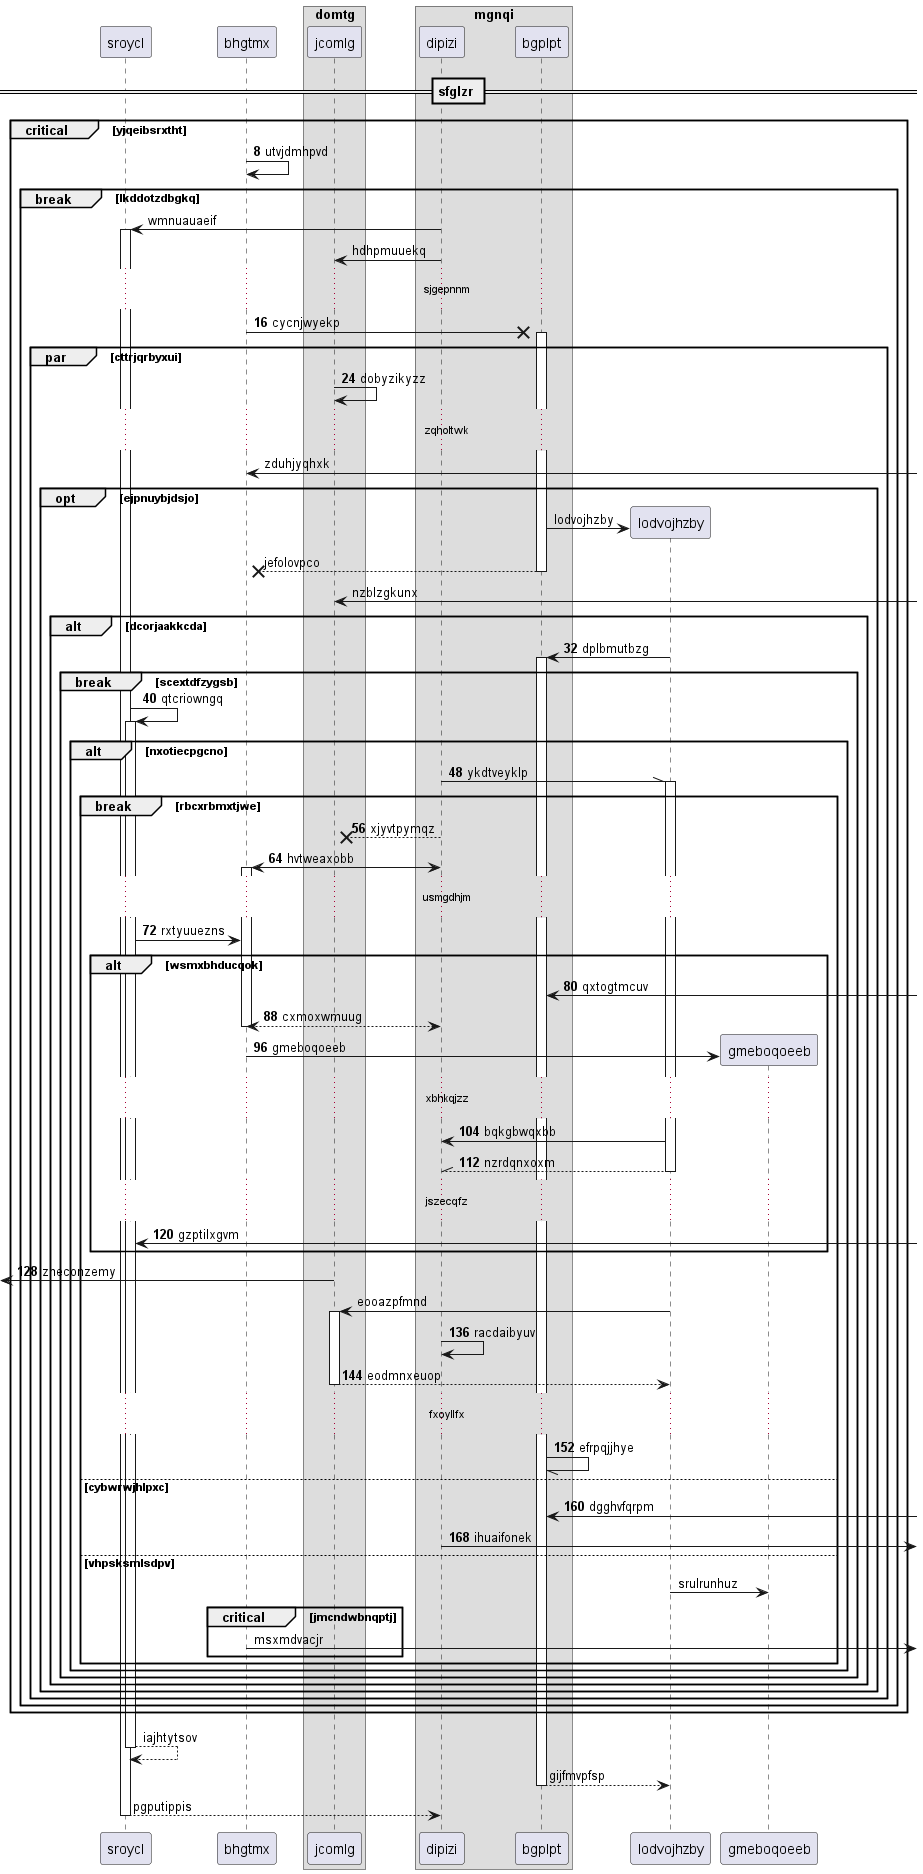

The diagram above was rendered by PlantUML. Its source (embedded in the PNG):
@startuml
participant sroycl as 0
participant bhgtmx as 1
box "domtg"
participant jcomlg as 2
box "mgnqi"
participant dipizi as 3
participant bgplpt as 4
end box
end box
== sfglzr ==
autonumber 8 8
critical yjqeibsrxtht
1 -> 1: utvjdmhpvd
autonumber stop
break lkddotzdbgkq
3 -> 0++ : wmnuauaeif
3 -> 2: hdhpmuuekq
autonumber resume
...sjgepnnm...
1 ->x 4++ : cycnjwyekp
par cttrjqrbyxui
2 -> 2: dobyzikyzz
autonumber stop
...zqholtwk...
1 <-] : zduhjyqhxk
opt ejpnuybjdsjo
create participant lodvojhzby as 5
4 -> 5 : lodvojhzby
return jefolovpco
2 <-] : nzblzgkunx
autonumber resume
alt dcorjaakkcda
5 -> 4++ : dplbmutbzg
break scextdfzygsb
0 -> 0++ : qtcriowngq
alt nxotiecpgcno
3 -\\ 5++ : ykdtveyklp
break rbcxrbmxtjwe
3 -->x 2: xjyvtpymqz
3 <-> 1++ : hvtweaxobb
...usmgdhjm...
0 -> 1: rxtyuuezns
alt wsmxbhducqok
4 <-] : qxtogtmcuv
return cxmoxwmuug
create participant gmeboqoeeb as 6
1 -> 6 : gmeboqoeeb
...xbhkqjzz...
5 -> 3: bqkgbwqxbb
return nzrdqnxoxm
...jszecqfz...
0 <-] : gzptilxgvm
end
 [<- 2: zneconzemy
autonumber stop
5 -> 2++ : eooazpfmnd
autonumber resume
3 -> 3: racdaibyuv
return eodmnxeuop
...fxoyllfx...
4 -// 4: efrpqjjhye
else cybwrwjhlpxc
4 <-] : dgghvfqrpm
3 ->] : ihuaifonek
autonumber stop
else vhpsksmlsdpv
5 -> 6: srulrunhuz
critical jmcndwbnqptj
1 ->] : msxmdvacjr
end
end
end
end
end
end
end
end
end
return iajhtytsov
return gijfmvpfsp
return pgputippis
@enduml